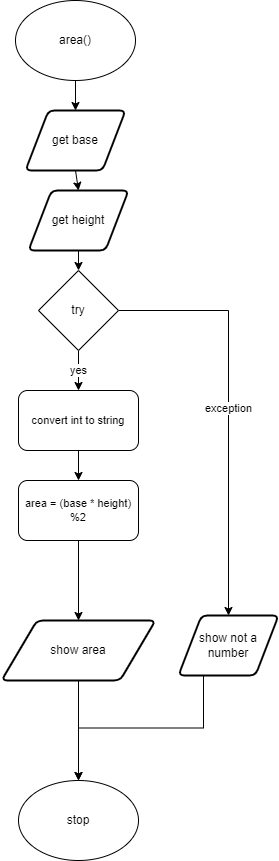

The diagram above was exported from draw.io. Its source (the exported page's mxGraphModel, read from the mxfile embedded in the PNG):
<mxGraphModel dx="690" dy="534" grid="1" gridSize="10" guides="1" tooltips="1" connect="1" arrows="1" fold="1" page="1" pageScale="1" pageWidth="827" pageHeight="1169" math="0" shadow="0">
  <root>
    <mxCell id="0" />
    <mxCell id="1" parent="0" />
    <mxCell id="70" style="edgeStyle=orthogonalEdgeStyle;shape=connector;rounded=0;html=1;exitX=0.5;exitY=1;exitDx=0;exitDy=0;entryX=0.5;entryY=0;entryDx=0;entryDy=0;labelBackgroundColor=default;fontFamily=Helvetica;fontSize=11;fontColor=default;endArrow=classic;strokeColor=default;" parent="1" source="5" target="69" edge="1">
      <mxGeometry relative="1" as="geometry" />
    </mxCell>
    <mxCell id="5" value="show area" style="shape=parallelogram;html=1;strokeWidth=2;perimeter=parallelogramPerimeter;whiteSpace=wrap;rounded=1;arcSize=12;size=0.23;" parent="1" vertex="1">
      <mxGeometry x="240" y="640" width="154" height="60" as="geometry" />
    </mxCell>
    <mxCell id="71" style="edgeStyle=orthogonalEdgeStyle;shape=connector;rounded=0;html=1;exitX=0.25;exitY=1;exitDx=0;exitDy=0;labelBackgroundColor=default;fontFamily=Helvetica;fontSize=11;fontColor=default;endArrow=classic;strokeColor=default;entryX=0.5;entryY=0;entryDx=0;entryDy=0;" parent="1" source="31" target="69" edge="1">
      <mxGeometry relative="1" as="geometry">
        <mxPoint x="293" y="1060" as="targetPoint" />
      </mxGeometry>
    </mxCell>
    <mxCell id="31" value="show not a number" style="shape=parallelogram;html=1;strokeWidth=2;perimeter=parallelogramPerimeter;whiteSpace=wrap;rounded=1;arcSize=12;size=0.23;" parent="1" vertex="1">
      <mxGeometry x="417" y="635" width="100" height="60" as="geometry" />
    </mxCell>
    <mxCell id="87" style="edgeStyle=orthogonalEdgeStyle;shape=connector;rounded=0;html=1;exitX=0.5;exitY=1;exitDx=0;exitDy=0;entryX=0.5;entryY=0;entryDx=0;entryDy=0;labelBackgroundColor=default;fontFamily=Helvetica;fontSize=11;fontColor=default;endArrow=classic;strokeColor=default;" parent="1" source="63" target="84" edge="1">
      <mxGeometry relative="1" as="geometry" />
    </mxCell>
    <mxCell id="63" value="area()" style="ellipse;whiteSpace=wrap;html=1;" parent="1" vertex="1">
      <mxGeometry x="254" y="20" width="120" height="80" as="geometry" />
    </mxCell>
    <mxCell id="69" value="stop" style="ellipse;whiteSpace=wrap;html=1;" parent="1" vertex="1">
      <mxGeometry x="257" y="800" width="120" height="80" as="geometry" />
    </mxCell>
    <mxCell id="80" value="yes" style="edgeStyle=orthogonalEdgeStyle;shape=connector;rounded=0;html=1;exitX=0.5;exitY=1;exitDx=0;exitDy=0;entryX=0.5;entryY=0;entryDx=0;entryDy=0;labelBackgroundColor=default;fontFamily=Helvetica;fontSize=11;fontColor=default;endArrow=classic;strokeColor=default;" parent="1" source="75" target="78" edge="1">
      <mxGeometry relative="1" as="geometry" />
    </mxCell>
    <mxCell id="83" value="exception" style="edgeStyle=orthogonalEdgeStyle;shape=connector;rounded=0;html=1;exitX=1;exitY=0.5;exitDx=0;exitDy=0;entryX=0.5;entryY=0;entryDx=0;entryDy=0;labelBackgroundColor=default;fontFamily=Helvetica;fontSize=11;fontColor=default;endArrow=classic;strokeColor=default;" parent="1" source="75" target="31" edge="1">
      <mxGeometry relative="1" as="geometry" />
    </mxCell>
    <mxCell id="75" value="try" style="rhombus;whiteSpace=wrap;html=1;" parent="1" vertex="1">
      <mxGeometry x="277" y="290" width="80" height="80" as="geometry" />
    </mxCell>
    <mxCell id="88" style="edgeStyle=orthogonalEdgeStyle;shape=connector;rounded=0;html=1;exitX=0.5;exitY=1;exitDx=0;exitDy=0;entryX=0.5;entryY=0;entryDx=0;entryDy=0;labelBackgroundColor=default;fontFamily=Helvetica;fontSize=11;fontColor=default;endArrow=classic;strokeColor=default;" parent="1" source="78" target="82" edge="1">
      <mxGeometry relative="1" as="geometry" />
    </mxCell>
    <mxCell id="78" value="convert int to string" style="rounded=1;whiteSpace=wrap;html=1;fontFamily=Helvetica;fontSize=11;fontColor=default;" parent="1" vertex="1">
      <mxGeometry x="257" y="410" width="120" height="60" as="geometry" />
    </mxCell>
    <mxCell id="89" style="edgeStyle=orthogonalEdgeStyle;shape=connector;rounded=0;html=1;exitX=0.5;exitY=1;exitDx=0;exitDy=0;entryX=0.5;entryY=0;entryDx=0;entryDy=0;labelBackgroundColor=default;fontFamily=Helvetica;fontSize=11;fontColor=default;endArrow=classic;strokeColor=default;" parent="1" source="82" target="5" edge="1">
      <mxGeometry relative="1" as="geometry" />
    </mxCell>
    <mxCell id="82" value="area = (base * height) %2" style="rounded=1;whiteSpace=wrap;html=1;fontFamily=Helvetica;fontSize=11;fontColor=default;" parent="1" vertex="1">
      <mxGeometry x="257" y="500" width="120" height="60" as="geometry" />
    </mxCell>
    <mxCell id="92" style="edgeStyle=none;html=1;exitX=0.5;exitY=1;exitDx=0;exitDy=0;entryX=0.5;entryY=0;entryDx=0;entryDy=0;" edge="1" parent="1" source="84" target="91">
      <mxGeometry relative="1" as="geometry" />
    </mxCell>
    <mxCell id="84" value="get base" style="shape=parallelogram;html=1;strokeWidth=2;perimeter=parallelogramPerimeter;whiteSpace=wrap;rounded=1;arcSize=12;size=0.23;" parent="1" vertex="1">
      <mxGeometry x="264" y="130" width="100" height="60" as="geometry" />
    </mxCell>
    <mxCell id="93" style="edgeStyle=none;html=1;exitX=0.5;exitY=1;exitDx=0;exitDy=0;entryX=0.5;entryY=0;entryDx=0;entryDy=0;" edge="1" parent="1" source="91" target="75">
      <mxGeometry relative="1" as="geometry" />
    </mxCell>
    <mxCell id="91" value="get height" style="shape=parallelogram;html=1;strokeWidth=2;perimeter=parallelogramPerimeter;whiteSpace=wrap;rounded=1;arcSize=12;size=0.23;" vertex="1" parent="1">
      <mxGeometry x="267" y="210" width="100" height="60" as="geometry" />
    </mxCell>
  </root>
</mxGraphModel>